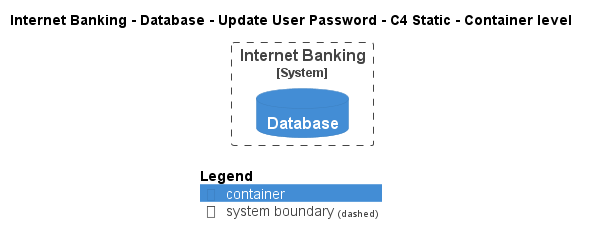

The diagram above was rendered by PlantUML. Its source (embedded in the PNG):
@startuml
!pragma layout smetana
!include ..\..\..\..\..\..\.c4s\C4_Container.puml

AddElementTag("state:new", $bgColor=green, $fontColor=#ffffff, $borderColor=green, $shadowing="False")
AddElementTag("state:changed", $bgColor=orange, $fontColor=#ffffff, $borderColor=orange, $shadowing="False")
AddElementTag("state:removed", $bgColor=red, $fontColor=#ffffff, $borderColor=red, $shadowing="False")

AddRelTag("state:new", $textColor=green, $lineColor=green)
AddRelTag("state:changed", $textColor=orange, $lineColor=orange)
AddRelTag("state:removed", $textColor=red, $lineColor=red)

SHOW_PERSON_PORTRAIT()
LAYOUT_TOP_DOWN()

skinparam linetype polyline

title Internet Banking - Database - Update User Password - C4 Static - Container level


System_Boundary(BigBankPlc.SoftwareSystems.InternetBanking, "Internet Banking") {
    ContainerDb(BigBankPlc.SoftwareSystems.InternetBanking.Containers.Database, "Database", "", "")
}



SHOW_LEGEND()
@enduml